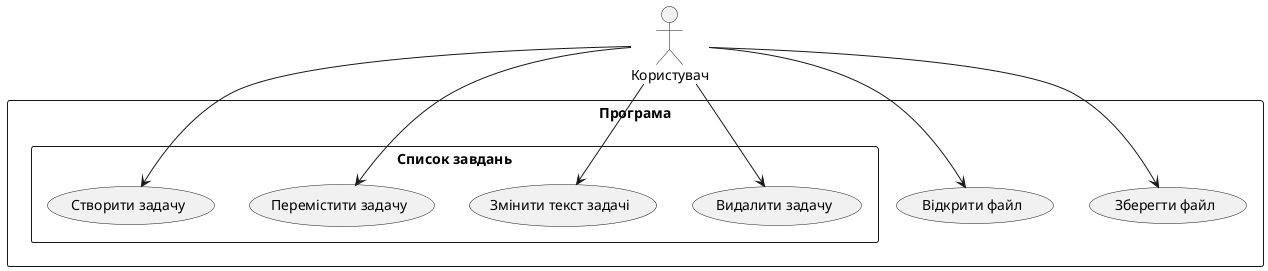

The diagram above was rendered by PlantUML. Its source (embedded in the PNG):
@startuml
actor "Користувач" as User
rectangle "Програма" {
  rectangle "Список завдань" {
    usecase "Створити задачу" as UC1
    usecase "Перемістити задачу" as UC2
    usecase "Змінити текст задачі" as UC3
    usecase "Видалити задачу" as UC4
  }
  usecase "Відкрити файл" as UC5
  usecase "Зберегти файл" as UC6
}
User --> UC1
User --> UC2
User --> UC3
User --> UC4
User --> UC5
User --> UC6
@enduml